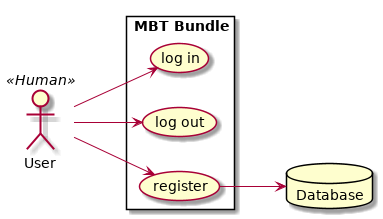

The diagram above was rendered by PlantUML. Its source (embedded in the PNG):
@startuml

left to right direction
skinparam packageStyle rectangle

actor User as user << Human >>
database Database as database

rectangle "MBT Bundle" {
  user --> (log in)
  user --> (log out)
  user --> (register)
  (register) --> database
}

@enduml